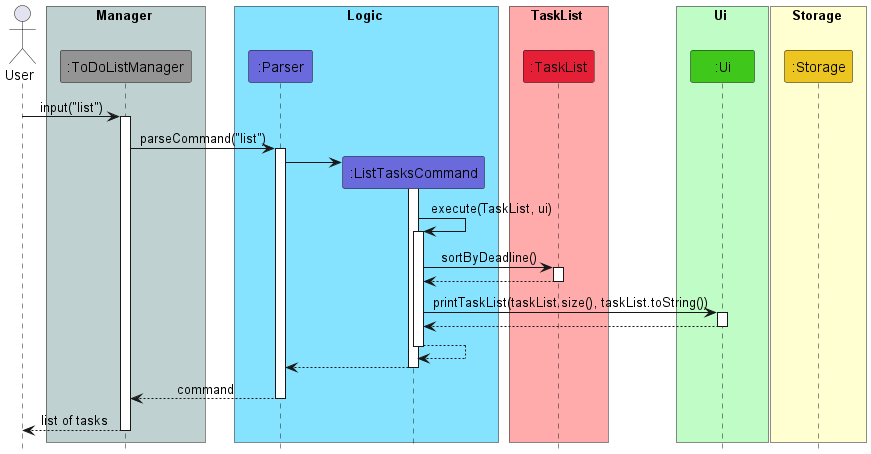

The diagram above was rendered by PlantUML. Its source (embedded in the PNG):
@startuml
!include Style.puml

actor User

box Manager COLOR_MAIN_LIGHT
participant ":ToDoListManager" as ToDoListManager COLOR_MAIN
end box

box Logic COLOR_LOGIC_LIGHT
participant ":Parser" as Parser COLOR_LOGIC
participant ":ListTasksCommand" as ListTasksCommand COLOR_LOGIC
end box

box TaskList COLOR_TASK_LIST_LIGHT
participant ":TaskList" as TaskList COLOR_TASK_LIST
end box

box Ui COLOR_UI_LIGHT
participant ":Ui" as Ui COLOR_UI
end box

box Storage COLOR_STORAGE_LIGHT
participant ":Storage" as Storage COLOR_STORAGE
end box

User -> ToDoListManager: input("list")
activate ToDoListManager
ToDoListManager -> Parser : parseCommand("list")
activate Parser
create ListTasksCommand
Parser -> ListTasksCommand
activate ListTasksCommand
ListTasksCommand -> ListTasksCommand : execute(TaskList, ui)
activate ListTasksCommand
ListTasksCommand -> TaskList : sortByDeadline()
activate TaskList
TaskList --> ListTasksCommand
deactivate TaskList
ListTasksCommand -> Ui : printTaskList(taskList.size(), taskList.toString())
activate Ui
Ui --> ListTasksCommand
deactivate Ui
ListTasksCommand --> ListTasksCommand
deactivate ListTasksCommand
ListTasksCommand --> Parser
deactivate ListTasksCommand
Parser --> ToDoListManager : command
deactivate Parser
deactivate ListTasksCommand
ToDoListManager --> User : list of tasks
deactivate ToDoListManager
@enduml